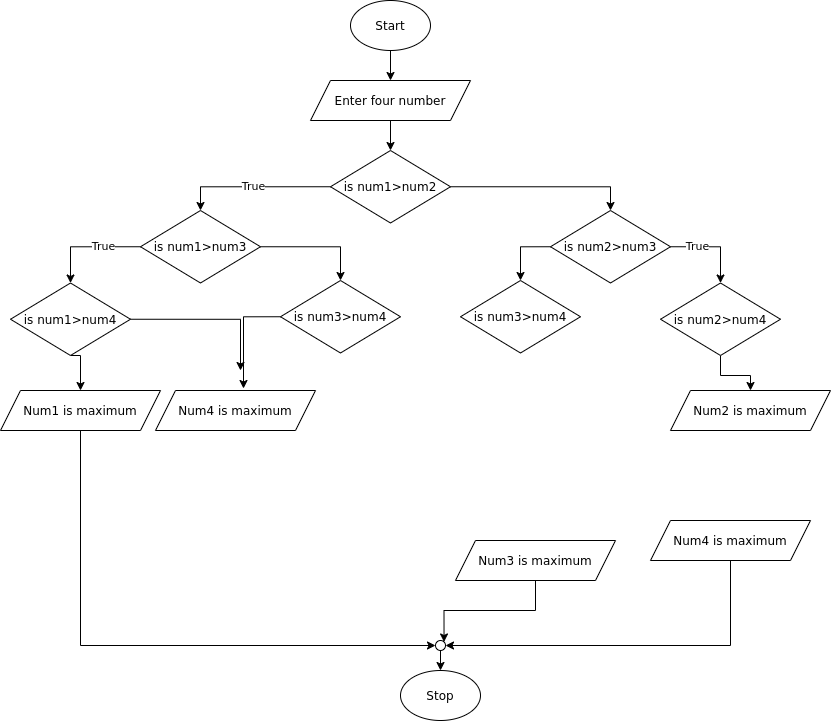

The diagram above was exported from draw.io. Its source (the exported page's mxGraphModel, read from the mxfile embedded in the PNG):
<mxGraphModel dx="1935" dy="1658" grid="1" gridSize="10" guides="1" tooltips="1" connect="1" arrows="1" fold="1" page="1" pageScale="1" pageWidth="827" pageHeight="1169" math="0" shadow="0">
  <root>
    <mxCell id="WIyWlLk6GJQsqaUBKTNV-0" />
    <mxCell id="WIyWlLk6GJQsqaUBKTNV-1" parent="WIyWlLk6GJQsqaUBKTNV-0" />
    <mxCell id="Cyel28edmdJ5GpMY42I3-19" style="edgeStyle=orthogonalEdgeStyle;rounded=0;orthogonalLoop=1;jettySize=auto;html=1;exitX=0.5;exitY=1;exitDx=0;exitDy=0;entryX=0.5;entryY=0;entryDx=0;entryDy=0;" parent="WIyWlLk6GJQsqaUBKTNV-1" source="Cyel28edmdJ5GpMY42I3-0" target="Cyel28edmdJ5GpMY42I3-3" edge="1">
      <mxGeometry relative="1" as="geometry" />
    </mxCell>
    <mxCell id="Cyel28edmdJ5GpMY42I3-0" value="Start" style="ellipse;whiteSpace=wrap;html=1;" parent="WIyWlLk6GJQsqaUBKTNV-1" vertex="1">
      <mxGeometry x="280" y="-70" width="80" height="50" as="geometry" />
    </mxCell>
    <mxCell id="Cyel28edmdJ5GpMY42I3-31" style="edgeStyle=orthogonalEdgeStyle;rounded=0;orthogonalLoop=1;jettySize=auto;html=1;exitX=0.5;exitY=1;exitDx=0;exitDy=0;entryX=0.5;entryY=0;entryDx=0;entryDy=0;" parent="WIyWlLk6GJQsqaUBKTNV-1" source="Cyel28edmdJ5GpMY42I3-3" target="cVvfwr9ut7iE_Kp7m93X-0" edge="1">
      <mxGeometry relative="1" as="geometry" />
    </mxCell>
    <mxCell id="Cyel28edmdJ5GpMY42I3-3" value="Enter four number" style="shape=parallelogram;perimeter=parallelogramPerimeter;whiteSpace=wrap;html=1;fixedSize=1;" parent="WIyWlLk6GJQsqaUBKTNV-1" vertex="1">
      <mxGeometry x="240" y="10" width="160" height="40" as="geometry" />
    </mxCell>
    <mxCell id="ti3xk1nt9Ds6-KNlnCLZ-8" style="edgeStyle=orthogonalEdgeStyle;rounded=0;orthogonalLoop=1;jettySize=auto;html=1;exitX=0.5;exitY=1;exitDx=0;exitDy=0;entryX=0;entryY=0.5;entryDx=0;entryDy=0;" parent="WIyWlLk6GJQsqaUBKTNV-1" source="Cyel28edmdJ5GpMY42I3-20" target="ti3xk1nt9Ds6-KNlnCLZ-7" edge="1">
      <mxGeometry relative="1" as="geometry" />
    </mxCell>
    <mxCell id="Cyel28edmdJ5GpMY42I3-20" value="Num1 is maximum" style="shape=parallelogram;perimeter=parallelogramPerimeter;whiteSpace=wrap;html=1;fixedSize=1;" parent="WIyWlLk6GJQsqaUBKTNV-1" vertex="1">
      <mxGeometry x="-70" y="320" width="160" height="40" as="geometry" />
    </mxCell>
    <mxCell id="Cyel28edmdJ5GpMY42I3-91" value="Num2 is maximum" style="shape=parallelogram;perimeter=parallelogramPerimeter;whiteSpace=wrap;html=1;fixedSize=1;" parent="WIyWlLk6GJQsqaUBKTNV-1" vertex="1">
      <mxGeometry x="600" y="320" width="160" height="40" as="geometry" />
    </mxCell>
    <mxCell id="ti3xk1nt9Ds6-KNlnCLZ-11" style="edgeStyle=orthogonalEdgeStyle;rounded=0;orthogonalLoop=1;jettySize=auto;html=1;exitX=0.5;exitY=1;exitDx=0;exitDy=0;entryX=1;entryY=0.5;entryDx=0;entryDy=0;" parent="WIyWlLk6GJQsqaUBKTNV-1" source="Cyel28edmdJ5GpMY42I3-92" target="ti3xk1nt9Ds6-KNlnCLZ-7" edge="1">
      <mxGeometry relative="1" as="geometry" />
    </mxCell>
    <mxCell id="Cyel28edmdJ5GpMY42I3-92" value="Num4 is maximum" style="shape=parallelogram;perimeter=parallelogramPerimeter;whiteSpace=wrap;html=1;fixedSize=1;" parent="WIyWlLk6GJQsqaUBKTNV-1" vertex="1">
      <mxGeometry x="580" y="450" width="160" height="40" as="geometry" />
    </mxCell>
    <mxCell id="ti3xk1nt9Ds6-KNlnCLZ-10" style="edgeStyle=orthogonalEdgeStyle;rounded=0;orthogonalLoop=1;jettySize=auto;html=1;exitX=0.5;exitY=1;exitDx=0;exitDy=0;entryX=1;entryY=0;entryDx=0;entryDy=0;" parent="WIyWlLk6GJQsqaUBKTNV-1" source="ti3xk1nt9Ds6-KNlnCLZ-2" target="ti3xk1nt9Ds6-KNlnCLZ-7" edge="1">
      <mxGeometry relative="1" as="geometry" />
    </mxCell>
    <mxCell id="ti3xk1nt9Ds6-KNlnCLZ-2" value="Num3 is maximum" style="shape=parallelogram;perimeter=parallelogramPerimeter;whiteSpace=wrap;html=1;fixedSize=1;" parent="WIyWlLk6GJQsqaUBKTNV-1" vertex="1">
      <mxGeometry x="385" y="470" width="160" height="40" as="geometry" />
    </mxCell>
    <mxCell id="ti3xk1nt9Ds6-KNlnCLZ-6" value="Stop" style="ellipse;whiteSpace=wrap;html=1;" parent="WIyWlLk6GJQsqaUBKTNV-1" vertex="1">
      <mxGeometry x="330" y="600" width="80" height="50" as="geometry" />
    </mxCell>
    <mxCell id="ti3xk1nt9Ds6-KNlnCLZ-12" style="edgeStyle=orthogonalEdgeStyle;rounded=0;orthogonalLoop=1;jettySize=auto;html=1;exitX=0.5;exitY=1;exitDx=0;exitDy=0;entryX=0.5;entryY=0;entryDx=0;entryDy=0;" parent="WIyWlLk6GJQsqaUBKTNV-1" source="ti3xk1nt9Ds6-KNlnCLZ-7" target="ti3xk1nt9Ds6-KNlnCLZ-6" edge="1">
      <mxGeometry relative="1" as="geometry" />
    </mxCell>
    <mxCell id="ti3xk1nt9Ds6-KNlnCLZ-7" value="" style="ellipse;whiteSpace=wrap;html=1;aspect=fixed;" parent="WIyWlLk6GJQsqaUBKTNV-1" vertex="1">
      <mxGeometry x="365" y="570" width="10" height="10" as="geometry" />
    </mxCell>
    <mxCell id="cVvfwr9ut7iE_Kp7m93X-3" value="True" style="edgeStyle=orthogonalEdgeStyle;rounded=0;orthogonalLoop=1;jettySize=auto;html=1;exitX=0;exitY=0.5;exitDx=0;exitDy=0;entryX=0.5;entryY=0;entryDx=0;entryDy=0;" edge="1" parent="WIyWlLk6GJQsqaUBKTNV-1" source="cVvfwr9ut7iE_Kp7m93X-0" target="cVvfwr9ut7iE_Kp7m93X-1">
      <mxGeometry relative="1" as="geometry" />
    </mxCell>
    <mxCell id="cVvfwr9ut7iE_Kp7m93X-4" style="edgeStyle=orthogonalEdgeStyle;rounded=0;orthogonalLoop=1;jettySize=auto;html=1;exitX=1;exitY=0.5;exitDx=0;exitDy=0;entryX=0.5;entryY=0;entryDx=0;entryDy=0;" edge="1" parent="WIyWlLk6GJQsqaUBKTNV-1" source="cVvfwr9ut7iE_Kp7m93X-0" target="cVvfwr9ut7iE_Kp7m93X-2">
      <mxGeometry relative="1" as="geometry" />
    </mxCell>
    <mxCell id="cVvfwr9ut7iE_Kp7m93X-0" value="is num1&amp;gt;num2" style="rhombus;whiteSpace=wrap;html=1;" vertex="1" parent="WIyWlLk6GJQsqaUBKTNV-1">
      <mxGeometry x="260" y="80" width="120" height="72.5" as="geometry" />
    </mxCell>
    <mxCell id="cVvfwr9ut7iE_Kp7m93X-7" value="True" style="edgeStyle=orthogonalEdgeStyle;rounded=0;orthogonalLoop=1;jettySize=auto;html=1;exitX=0;exitY=0.5;exitDx=0;exitDy=0;entryX=0.5;entryY=0;entryDx=0;entryDy=0;" edge="1" parent="WIyWlLk6GJQsqaUBKTNV-1" source="cVvfwr9ut7iE_Kp7m93X-1" target="cVvfwr9ut7iE_Kp7m93X-5">
      <mxGeometry x="-0.3039" relative="1" as="geometry">
        <mxPoint as="offset" />
      </mxGeometry>
    </mxCell>
    <mxCell id="cVvfwr9ut7iE_Kp7m93X-8" style="edgeStyle=orthogonalEdgeStyle;rounded=0;orthogonalLoop=1;jettySize=auto;html=1;exitX=1;exitY=0.5;exitDx=0;exitDy=0;entryX=0.5;entryY=0;entryDx=0;entryDy=0;" edge="1" parent="WIyWlLk6GJQsqaUBKTNV-1" source="cVvfwr9ut7iE_Kp7m93X-1" target="cVvfwr9ut7iE_Kp7m93X-6">
      <mxGeometry relative="1" as="geometry" />
    </mxCell>
    <mxCell id="cVvfwr9ut7iE_Kp7m93X-1" value="is num1&amp;gt;num3" style="rhombus;whiteSpace=wrap;html=1;" vertex="1" parent="WIyWlLk6GJQsqaUBKTNV-1">
      <mxGeometry x="70" y="140" width="120" height="72.5" as="geometry" />
    </mxCell>
    <mxCell id="cVvfwr9ut7iE_Kp7m93X-15" style="edgeStyle=orthogonalEdgeStyle;rounded=0;orthogonalLoop=1;jettySize=auto;html=1;exitX=0;exitY=0.5;exitDx=0;exitDy=0;entryX=0.5;entryY=0;entryDx=0;entryDy=0;" edge="1" parent="WIyWlLk6GJQsqaUBKTNV-1" source="cVvfwr9ut7iE_Kp7m93X-2" target="cVvfwr9ut7iE_Kp7m93X-13">
      <mxGeometry relative="1" as="geometry" />
    </mxCell>
    <mxCell id="cVvfwr9ut7iE_Kp7m93X-16" value="True" style="edgeStyle=orthogonalEdgeStyle;rounded=0;orthogonalLoop=1;jettySize=auto;html=1;exitX=1;exitY=0.5;exitDx=0;exitDy=0;entryX=0.5;entryY=0;entryDx=0;entryDy=0;" edge="1" parent="WIyWlLk6GJQsqaUBKTNV-1" source="cVvfwr9ut7iE_Kp7m93X-2" target="cVvfwr9ut7iE_Kp7m93X-14">
      <mxGeometry x="-0.3763" relative="1" as="geometry">
        <mxPoint as="offset" />
      </mxGeometry>
    </mxCell>
    <mxCell id="cVvfwr9ut7iE_Kp7m93X-2" value="is num2&amp;gt;num3" style="rhombus;whiteSpace=wrap;html=1;" vertex="1" parent="WIyWlLk6GJQsqaUBKTNV-1">
      <mxGeometry x="480" y="140" width="120" height="72.5" as="geometry" />
    </mxCell>
    <mxCell id="cVvfwr9ut7iE_Kp7m93X-9" style="edgeStyle=orthogonalEdgeStyle;rounded=0;orthogonalLoop=1;jettySize=auto;html=1;exitX=0.5;exitY=1;exitDx=0;exitDy=0;entryX=0.5;entryY=0;entryDx=0;entryDy=0;" edge="1" parent="WIyWlLk6GJQsqaUBKTNV-1" source="cVvfwr9ut7iE_Kp7m93X-5" target="Cyel28edmdJ5GpMY42I3-20">
      <mxGeometry relative="1" as="geometry" />
    </mxCell>
    <mxCell id="cVvfwr9ut7iE_Kp7m93X-12" style="edgeStyle=orthogonalEdgeStyle;rounded=0;orthogonalLoop=1;jettySize=auto;html=1;exitX=1;exitY=0.5;exitDx=0;exitDy=0;" edge="1" parent="WIyWlLk6GJQsqaUBKTNV-1" source="cVvfwr9ut7iE_Kp7m93X-5">
      <mxGeometry relative="1" as="geometry">
        <mxPoint x="170" y="300" as="targetPoint" />
      </mxGeometry>
    </mxCell>
    <mxCell id="cVvfwr9ut7iE_Kp7m93X-5" value="is num1&amp;gt;num4" style="rhombus;whiteSpace=wrap;html=1;" vertex="1" parent="WIyWlLk6GJQsqaUBKTNV-1">
      <mxGeometry x="-60" y="212.5" width="120" height="72.5" as="geometry" />
    </mxCell>
    <mxCell id="cVvfwr9ut7iE_Kp7m93X-11" style="edgeStyle=orthogonalEdgeStyle;rounded=0;orthogonalLoop=1;jettySize=auto;html=1;exitX=0;exitY=0.5;exitDx=0;exitDy=0;entryX=0.55;entryY=-0.05;entryDx=0;entryDy=0;entryPerimeter=0;" edge="1" parent="WIyWlLk6GJQsqaUBKTNV-1" source="cVvfwr9ut7iE_Kp7m93X-6" target="cVvfwr9ut7iE_Kp7m93X-10">
      <mxGeometry relative="1" as="geometry" />
    </mxCell>
    <mxCell id="cVvfwr9ut7iE_Kp7m93X-6" value="is num3&amp;gt;num4" style="rhombus;whiteSpace=wrap;html=1;" vertex="1" parent="WIyWlLk6GJQsqaUBKTNV-1">
      <mxGeometry x="210" y="210" width="120" height="72.5" as="geometry" />
    </mxCell>
    <mxCell id="cVvfwr9ut7iE_Kp7m93X-10" value="Num4 is maximum" style="shape=parallelogram;perimeter=parallelogramPerimeter;whiteSpace=wrap;html=1;fixedSize=1;" vertex="1" parent="WIyWlLk6GJQsqaUBKTNV-1">
      <mxGeometry x="85" y="320" width="160" height="40" as="geometry" />
    </mxCell>
    <mxCell id="cVvfwr9ut7iE_Kp7m93X-13" value="is num3&amp;gt;num4" style="rhombus;whiteSpace=wrap;html=1;" vertex="1" parent="WIyWlLk6GJQsqaUBKTNV-1">
      <mxGeometry x="390" y="210" width="120" height="72.5" as="geometry" />
    </mxCell>
    <mxCell id="cVvfwr9ut7iE_Kp7m93X-18" style="edgeStyle=orthogonalEdgeStyle;rounded=0;orthogonalLoop=1;jettySize=auto;html=1;exitX=0.5;exitY=1;exitDx=0;exitDy=0;entryX=0.5;entryY=0;entryDx=0;entryDy=0;" edge="1" parent="WIyWlLk6GJQsqaUBKTNV-1" source="cVvfwr9ut7iE_Kp7m93X-14" target="Cyel28edmdJ5GpMY42I3-91">
      <mxGeometry relative="1" as="geometry" />
    </mxCell>
    <mxCell id="cVvfwr9ut7iE_Kp7m93X-14" value="is num2&amp;gt;num4" style="rhombus;whiteSpace=wrap;html=1;" vertex="1" parent="WIyWlLk6GJQsqaUBKTNV-1">
      <mxGeometry x="590" y="212.5" width="120" height="72.5" as="geometry" />
    </mxCell>
  </root>
</mxGraphModel>